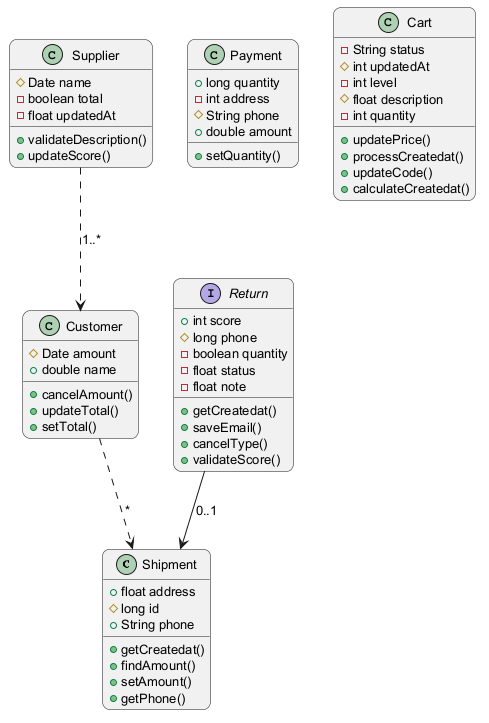

The diagram above was rendered by PlantUML. Its source (embedded in the PNG):
@startuml
skinparam backgroundColor #FFFFFF
skinparam roundCorner 15
skinparam defaultFontSize 13
class Shipment {
  +float address
  #long id
  +String phone
  +getCreatedat()
  +findAmount()
  +setAmount()
  +getPhone()
}
class Payment {
  +long quantity
  -int address
  #String phone
  +double amount
  +setQuantity()
}
class Customer {
  #Date amount
  +double name
  +cancelAmount()
  +updateTotal()
  +setTotal()
}
interface Return {
  +int score
  #long phone
  -boolean quantity
  -float status
  -float note
  +getCreatedat()
  +saveEmail()
  +cancelType()
  +validateScore()
}
class Cart {
  -String status
  #int updatedAt
  -int level
  #float description
  -int quantity
  +updatePrice()
  +processCreatedat()
  +updateCode()
  +calculateCreatedat()
}
class Supplier {
  #Date name
  -boolean total
  -float updatedAt
  +validateDescription()
  +updateScore()
}
Supplier ..> Customer : "1..*"
Return --> Shipment : "0..1"
Customer ..> Shipment : "*"
@enduml